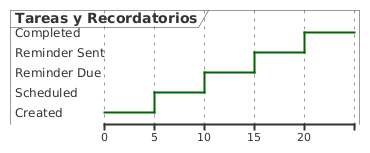

The diagram above was rendered by PlantUML. Its source (embedded in the PNG):
@startuml
robust "Tareas y Recordatorios" as T

@0
T is "Created"

@5
T is "Scheduled"

@10
T is "Reminder Due"

@15
T is "Reminder Sent"

@20
T is "Completed"
@enduml